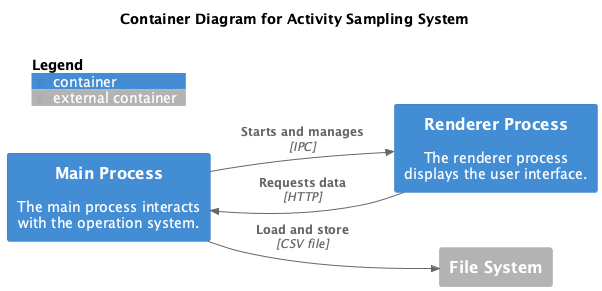

The diagram above was rendered by PlantUML. Its source (embedded in the PNG):
@startuml
!include https://raw.githubusercontent.com/plantuml-stdlib/C4-PlantUML/master/C4_Component.puml

LAYOUT_LEFT_RIGHT()

title "Container Diagram for Activity Sampling System"

Container(main, "Main Process", "", "The main process interacts with the operation system.")
Container(renderer, "Renderer Process", "", "The renderer process displays the user interface.")

Container_Ext(fileSystem, "File System")

Rel(main, renderer, "Starts and manages", "IPC")
Rel(renderer, main, "Requests data", "HTTP")
Rel(main, fileSystem, "Load and store", "CSV file")

SHOW_FLOATING_LEGEND()
@enduml